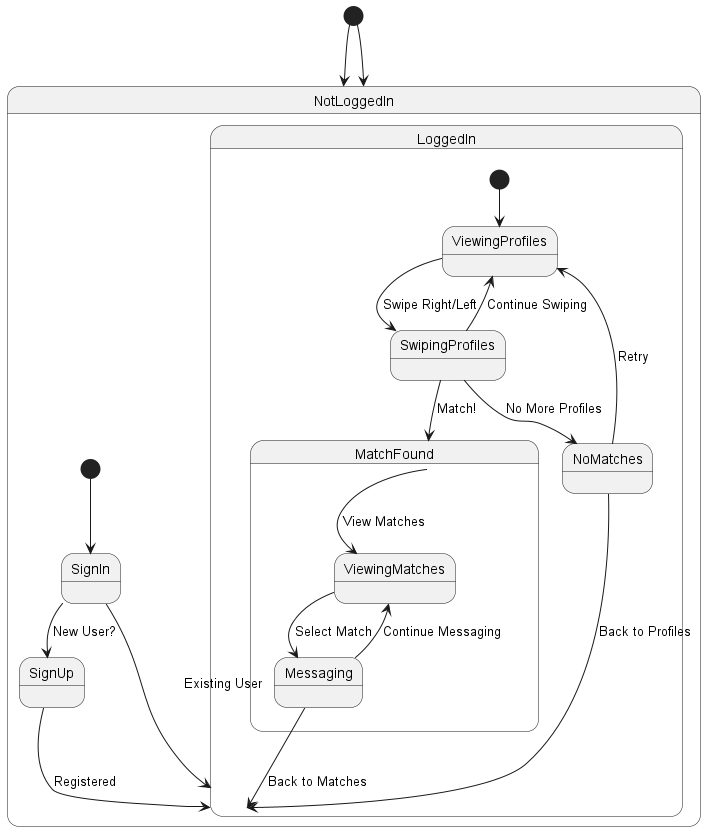

The diagram above was rendered by PlantUML. Its source (embedded in the PNG):
@startuml user_sd
[*] --> NotLoggedIn

state NotLoggedIn {
    [*] --> SignIn
    SignIn --> SignUp: New User?
    SignIn --> LoggedIn: Existing User
    SignUp --> LoggedIn: Registered
}

state LoggedIn {
    [*] --> ViewingProfiles
    ViewingProfiles --> SwipingProfiles: Swipe Right/Left
    SwipingProfiles --> ViewingProfiles: Continue Swiping
    SwipingProfiles --> NoMatches: No More Profiles
    SwipingProfiles --> MatchFound: Match!
}

state NoMatches {
    NoMatches --> ViewingProfiles: Retry
    NoMatches --> LoggedIn: Back to Profiles
}

state MatchFound {
    MatchFound --> ViewingMatches: View Matches
    ViewingMatches --> Messaging: Select Match
    Messaging --> ViewingMatches: Continue Messaging
    Messaging --> LoggedIn: Back to Matches
}

[*] --> NotLoggedIn
@enduml